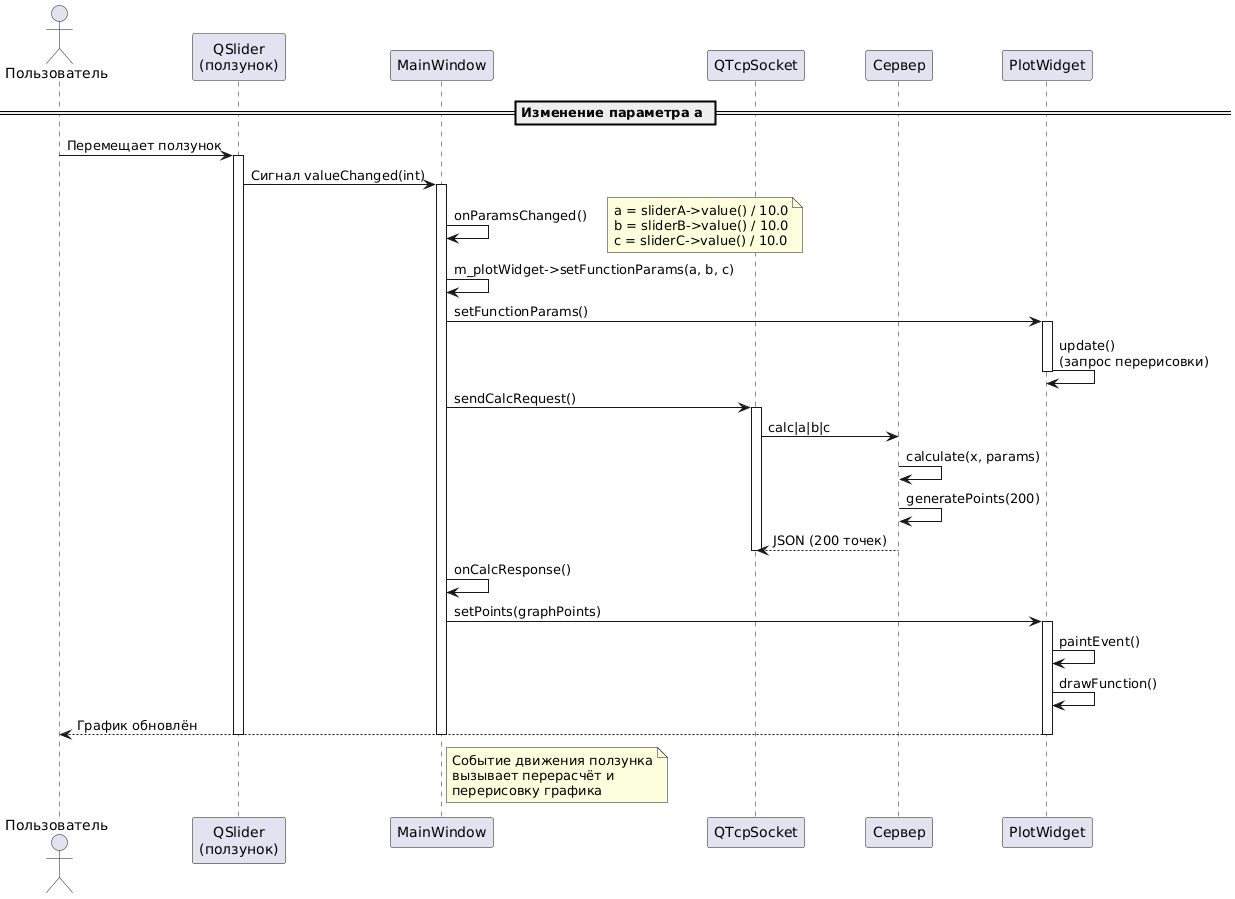

The diagram above was rendered by PlantUML. Its source (embedded in the PNG):
@startuml
actor "Пользователь" as User
participant "QSlider\n(ползунок)" as Slider
participant "MainWindow" as MW
participant "QTcpSocket" as Socket
participant "Сервер" as Server
participant "PlotWidget" as Plot

== Изменение параметра a ==
User -> Slider : Перемещает ползунок
activate Slider

Slider -> MW : Сигнал valueChanged(int)
activate MW

MW -> MW : onParamsChanged()
note right: a = sliderA->value() / 10.0\nb = sliderB->value() / 10.0\nc = sliderC->value() / 10.0

MW -> MW : m_plotWidget->setFunctionParams(a, b, c)
MW -> Plot : setFunctionParams()
activate Plot
Plot -> Plot : update()\n(запрос перерисовки)
deactivate Plot

MW -> Socket : sendCalcRequest()
activate Socket
Socket -> Server : calc|a|b|c

Server -> Server : calculate(x, params)
Server -> Server : generatePoints(200)
Server --> Socket : JSON (200 точек)
deactivate Socket

MW -> MW : onCalcResponse()
MW -> Plot : setPoints(graphPoints)
activate Plot
Plot -> Plot : paintEvent()
Plot -> Plot : drawFunction()
Plot --> User : График обновлён
deactivate Plot

deactivate MW
deactivate Slider

note right of MW
  Событие движения ползунка
  вызывает перерасчёт и
  перерисовку графика
end note
@enduml